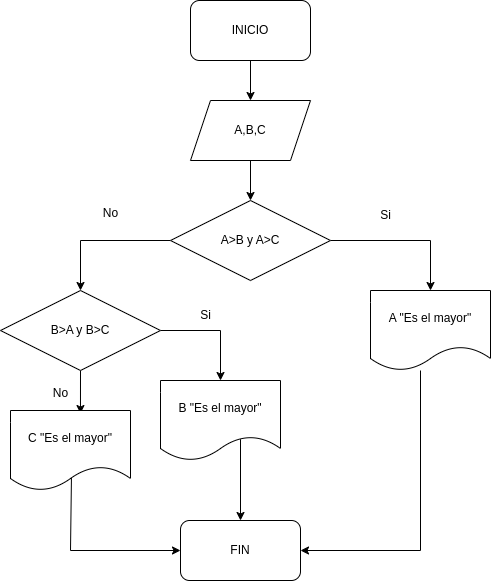

The diagram above was exported from draw.io. Its source (the exported page's mxGraphModel, read from the mxfile embedded in the PNG):
<mxGraphModel dx="1432" dy="745" grid="1" gridSize="10" guides="1" tooltips="1" connect="1" arrows="1" fold="1" page="1" pageScale="1" pageWidth="827" pageHeight="1169" math="0" shadow="0">
  <root>
    <mxCell id="0" />
    <mxCell id="1" parent="0" />
    <mxCell id="qXqpoWtcQ9wkWV5prh3X-7" style="edgeStyle=orthogonalEdgeStyle;rounded=0;orthogonalLoop=1;jettySize=auto;html=1;exitX=0.5;exitY=1;exitDx=0;exitDy=0;entryX=0.5;entryY=0;entryDx=0;entryDy=0;" edge="1" parent="1" source="qXqpoWtcQ9wkWV5prh3X-1" target="qXqpoWtcQ9wkWV5prh3X-2">
      <mxGeometry relative="1" as="geometry" />
    </mxCell>
    <mxCell id="qXqpoWtcQ9wkWV5prh3X-1" value="INICIO" style="rounded=1;whiteSpace=wrap;html=1;" vertex="1" parent="1">
      <mxGeometry x="340" y="110" width="120" height="60" as="geometry" />
    </mxCell>
    <mxCell id="qXqpoWtcQ9wkWV5prh3X-6" style="edgeStyle=orthogonalEdgeStyle;rounded=0;orthogonalLoop=1;jettySize=auto;html=1;entryX=0.5;entryY=0;entryDx=0;entryDy=0;" edge="1" parent="1" source="qXqpoWtcQ9wkWV5prh3X-2" target="qXqpoWtcQ9wkWV5prh3X-3">
      <mxGeometry relative="1" as="geometry" />
    </mxCell>
    <mxCell id="qXqpoWtcQ9wkWV5prh3X-2" value="A,B,C" style="shape=parallelogram;perimeter=parallelogramPerimeter;whiteSpace=wrap;html=1;fixedSize=1;" vertex="1" parent="1">
      <mxGeometry x="340" y="210" width="120" height="60" as="geometry" />
    </mxCell>
    <mxCell id="qXqpoWtcQ9wkWV5prh3X-5" style="edgeStyle=orthogonalEdgeStyle;rounded=0;orthogonalLoop=1;jettySize=auto;html=1;entryX=0.5;entryY=0;entryDx=0;entryDy=0;" edge="1" parent="1" source="qXqpoWtcQ9wkWV5prh3X-3" target="qXqpoWtcQ9wkWV5prh3X-4">
      <mxGeometry relative="1" as="geometry" />
    </mxCell>
    <mxCell id="qXqpoWtcQ9wkWV5prh3X-9" style="edgeStyle=orthogonalEdgeStyle;rounded=0;orthogonalLoop=1;jettySize=auto;html=1;exitX=0;exitY=0.5;exitDx=0;exitDy=0;entryX=0.5;entryY=0;entryDx=0;entryDy=0;" edge="1" parent="1" source="qXqpoWtcQ9wkWV5prh3X-3" target="qXqpoWtcQ9wkWV5prh3X-8">
      <mxGeometry relative="1" as="geometry" />
    </mxCell>
    <mxCell id="qXqpoWtcQ9wkWV5prh3X-3" value="A&amp;gt;B y A&amp;gt;C" style="rhombus;whiteSpace=wrap;html=1;" vertex="1" parent="1">
      <mxGeometry x="320" y="310" width="160" height="80" as="geometry" />
    </mxCell>
    <mxCell id="qXqpoWtcQ9wkWV5prh3X-21" style="edgeStyle=orthogonalEdgeStyle;rounded=0;orthogonalLoop=1;jettySize=auto;html=1;entryX=1;entryY=0.5;entryDx=0;entryDy=0;" edge="1" parent="1" source="qXqpoWtcQ9wkWV5prh3X-4" target="qXqpoWtcQ9wkWV5prh3X-18">
      <mxGeometry relative="1" as="geometry">
        <mxPoint x="570" y="480" as="sourcePoint" />
        <Array as="points">
          <mxPoint x="570" y="660" />
        </Array>
      </mxGeometry>
    </mxCell>
    <mxCell id="qXqpoWtcQ9wkWV5prh3X-4" value="A &quot;Es el mayor&quot;" style="shape=document;whiteSpace=wrap;html=1;boundedLbl=1;" vertex="1" parent="1">
      <mxGeometry x="520" y="400" width="120" height="80" as="geometry" />
    </mxCell>
    <mxCell id="qXqpoWtcQ9wkWV5prh3X-11" style="edgeStyle=orthogonalEdgeStyle;rounded=0;orthogonalLoop=1;jettySize=auto;html=1;entryX=0.5;entryY=0;entryDx=0;entryDy=0;" edge="1" parent="1" source="qXqpoWtcQ9wkWV5prh3X-8" target="qXqpoWtcQ9wkWV5prh3X-10">
      <mxGeometry relative="1" as="geometry">
        <Array as="points">
          <mxPoint x="370" y="440" />
        </Array>
      </mxGeometry>
    </mxCell>
    <mxCell id="qXqpoWtcQ9wkWV5prh3X-13" style="edgeStyle=orthogonalEdgeStyle;rounded=0;orthogonalLoop=1;jettySize=auto;html=1;exitX=0.5;exitY=1;exitDx=0;exitDy=0;entryX=0.583;entryY=0.038;entryDx=0;entryDy=0;entryPerimeter=0;" edge="1" parent="1" source="qXqpoWtcQ9wkWV5prh3X-8" target="qXqpoWtcQ9wkWV5prh3X-12">
      <mxGeometry relative="1" as="geometry" />
    </mxCell>
    <mxCell id="qXqpoWtcQ9wkWV5prh3X-8" value="B&amp;gt;A y B&amp;gt;C" style="rhombus;whiteSpace=wrap;html=1;" vertex="1" parent="1">
      <mxGeometry x="150" y="400" width="160" height="80" as="geometry" />
    </mxCell>
    <mxCell id="qXqpoWtcQ9wkWV5prh3X-20" value="" style="edgeStyle=orthogonalEdgeStyle;rounded=0;orthogonalLoop=1;jettySize=auto;html=1;exitX=0.642;exitY=0.713;exitDx=0;exitDy=0;exitPerimeter=0;" edge="1" parent="1" source="qXqpoWtcQ9wkWV5prh3X-10" target="qXqpoWtcQ9wkWV5prh3X-18">
      <mxGeometry relative="1" as="geometry">
        <Array as="points">
          <mxPoint x="390" y="547" />
        </Array>
      </mxGeometry>
    </mxCell>
    <mxCell id="qXqpoWtcQ9wkWV5prh3X-10" value="B &quot;Es el mayor&quot;" style="shape=document;whiteSpace=wrap;html=1;boundedLbl=1;" vertex="1" parent="1">
      <mxGeometry x="310" y="490" width="120" height="80" as="geometry" />
    </mxCell>
    <mxCell id="qXqpoWtcQ9wkWV5prh3X-19" style="edgeStyle=orthogonalEdgeStyle;rounded=0;orthogonalLoop=1;jettySize=auto;html=1;entryX=0;entryY=0.5;entryDx=0;entryDy=0;exitX=0.508;exitY=0.825;exitDx=0;exitDy=0;exitPerimeter=0;" edge="1" parent="1" source="qXqpoWtcQ9wkWV5prh3X-12" target="qXqpoWtcQ9wkWV5prh3X-18">
      <mxGeometry relative="1" as="geometry">
        <Array as="points">
          <mxPoint x="220" y="660" />
        </Array>
      </mxGeometry>
    </mxCell>
    <mxCell id="qXqpoWtcQ9wkWV5prh3X-12" value="C &quot;Es el mayor&quot;" style="shape=document;whiteSpace=wrap;html=1;boundedLbl=1;" vertex="1" parent="1">
      <mxGeometry x="160" y="520" width="120" height="80" as="geometry" />
    </mxCell>
    <mxCell id="qXqpoWtcQ9wkWV5prh3X-14" value="No" style="text;html=1;align=center;verticalAlign=middle;resizable=0;points=[];autosize=1;strokeColor=none;fillColor=none;" vertex="1" parent="1">
      <mxGeometry x="240" y="308" width="40" height="30" as="geometry" />
    </mxCell>
    <mxCell id="qXqpoWtcQ9wkWV5prh3X-15" value="Si" style="text;html=1;align=center;verticalAlign=middle;resizable=0;points=[];autosize=1;strokeColor=none;fillColor=none;" vertex="1" parent="1">
      <mxGeometry x="520" y="310" width="30" height="30" as="geometry" />
    </mxCell>
    <mxCell id="qXqpoWtcQ9wkWV5prh3X-16" value="Si" style="text;html=1;align=center;verticalAlign=middle;resizable=0;points=[];autosize=1;strokeColor=none;fillColor=none;" vertex="1" parent="1">
      <mxGeometry x="340" y="410" width="30" height="30" as="geometry" />
    </mxCell>
    <mxCell id="qXqpoWtcQ9wkWV5prh3X-17" value="No" style="text;html=1;align=center;verticalAlign=middle;resizable=0;points=[];autosize=1;strokeColor=none;fillColor=none;" vertex="1" parent="1">
      <mxGeometry x="190" y="488" width="40" height="30" as="geometry" />
    </mxCell>
    <mxCell id="qXqpoWtcQ9wkWV5prh3X-18" value="FIN" style="rounded=1;whiteSpace=wrap;html=1;" vertex="1" parent="1">
      <mxGeometry x="330" y="630" width="120" height="60" as="geometry" />
    </mxCell>
  </root>
</mxGraphModel>